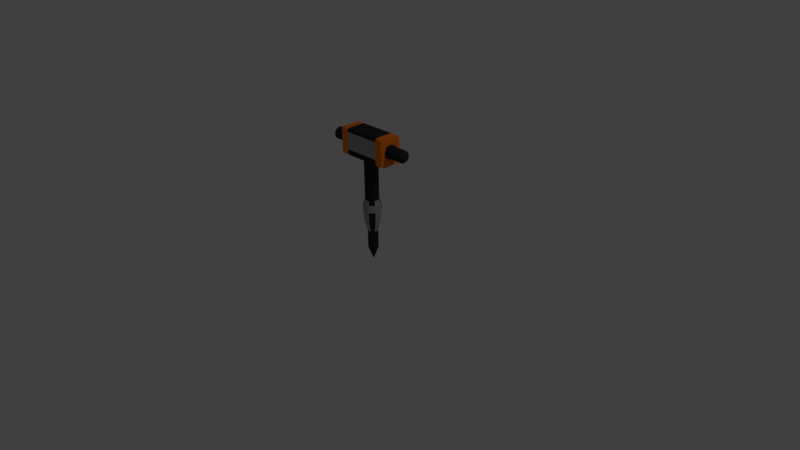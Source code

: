 # Source: jackhammer.blend  (saved by Blender 2.77.0; exported with 4.5.12 LTS)
import bpy
from mathutils import Matrix  # noqa: F401  (used for matrix-valued properties, if any)

bpy.ops.wm.read_factory_settings(use_empty=True)
scene = bpy.context.scene
scene.name = 'Scene'

# ---- collections
col_collection_1 = bpy.data.collections.new('Collection 1'); scene.collection.children.link(col_collection_1)

# ---- materials (node trees are filled in below, after node groups)
mat_gray = bpy.data.materials.new('gray')
mat_gray.alpha_threshold = 0.0
mat_gray.use_transparent_shadow = False
mat_gray.diffuse_color = (0.3931, 0.3931, 0.3931, 1.0)
mat_gray.roughness = 0.5
mat_orange = bpy.data.materials.new('orange')
mat_orange.alpha_threshold = 0.0
mat_orange.use_transparent_shadow = False
mat_orange.diffuse_color = (1.0, 0.2235, 0.01766, 1.0)
mat_orange.roughness = 0.5
mat_black = bpy.data.materials.new('black')
mat_black.alpha_threshold = 0.0
mat_black.use_transparent_shadow = False
mat_black.diffuse_color = (0.03106, 0.03106, 0.03106, 1.0)
mat_black.roughness = 0.5

# ---- material node trees

# ---- world
world_world = bpy.data.worlds.new('World'); scene.world = world_world
world_world.color = (0.05088, 0.05088, 0.05088)
world_world.use_sun_shadow = False
world_world.sun_shadow_jitter_overblur = 0.0
world_world.cycles.sampling_method = 'MANUAL'

# ---- cameras
cam_camera = bpy.data.cameras.new('Camera')
cam_camera.clip_end = 100.0
cam_camera.lens = 35.0
cam_camera.sensor_width = 32.0
cam_camera.sensor_height = 18.0
cam_camera.ortho_scale = 7.314
cam_camera.dof.focus_distance = 0.0
cam_camera.dof.aperture_fstop = 128.0

# ---- lights
light_lamp = bpy.data.lights.new('Lamp', 'POINT')
light_lamp.transmission_factor = 0.0
light_lamp.cutoff_distance = 30.0
light_lamp.energy = 100.0
light_lamp.shadow_buffer_clip_start = 1.001
light_lamp.shadow_soft_size = 0.1
light_lamp.shadow_maximum_resolution = 0.006
light_lamp.use_absolute_resolution = True

# ---- meshes
me_cube_001 = bpy.data.meshes.new('Cube.001')
me_cube_001.from_pydata([(-1.0, -1.0, -0.5), (-1.0, -1.0, 0.5), (-1.0, 1.0, -0.5), (-1.0, 1.0, 0.5), (1.0, -1.0, -0.5), (1.0, -1.0, 0.5), (1.0, 1.0, -0.5), (1.0, 1.0, 0.5), (-1.0, -1.0, 0.7451), (-1.0, -0.7451, 1.0), (-1.0, -0.9253, 0.9253), (-1.0, 0.7451, 1.0), (-1.0, 1.0, 0.7451), (-1.0, 0.9253, 0.9253), (1.0, 1.0, 0.7451), (1.0, 0.7451, 1.0), (1.0, 0.9253, 0.9253), (1.0, -0.7451, 1.0), (1.0, -1.0, 0.7451), (1.0, -0.9253, 0.9253), (-1.0, 1.0, -0.7451), (-1.0, 0.7451, -1.0), (-1.0, 0.9253, -0.9253), (-1.0, -0.7451, -1.0), (-1.0, -1.0, -0.7451), (-1.0, -0.9253, -0.9253), (1.0, 0.7451, -1.0), (1.0, 1.0, -0.7451), (1.0, 0.9253, -0.9253), (1.0, -1.0, -0.7451), (1.0, -0.7451, -1.0), (1.0, -0.9253, -0.9253), (-0.7143, 1.0, 0.5), (-0.4286, 1.0, 0.5), (-0.1429, 1.0, 0.5), (0.1429, 1.0, 0.5), (0.4286, 1.0, 0.5), (0.7143, 1.0, 0.5), (0.7143, 1.0, -0.5), (0.4286, 1.0, -0.5), (0.1429, 1.0, -0.5), (-0.1429, 1.0, -0.5), (-0.4286, 1.0, -0.5), (-0.7143, 1.0, -0.5), (0.7143, -1.0, 0.5), (0.4286, -1.0, 0.5), (0.1429, -1.0, 0.5), (-0.1429, -1.0, 0.5), (-0.4286, -1.0, 0.5), (-0.7143, -1.0, 0.5), (-0.7143, -1.0, -0.5), (-0.4286, -1.0, -0.5), (-0.1429, -1.0, -0.5), (0.1429, -1.0, -0.5), (0.4286, -1.0, -0.5), (0.7143, -1.0, -0.5), (-0.7143, 0.7451, 1.0), (-0.4286, 0.7451, 1.0), (-0.1429, 0.7451, 1.0), (0.1429, 0.7451, 1.0), (0.4286, 0.7451, 1.0), (0.7143, 0.7451, 1.0), (0.7143, 0.9253, 0.9253), (0.4286, 0.9253, 0.9253), (0.1429, 0.9253, 0.9253), (-0.1429, 0.9253, 0.9253), (-0.4286, 0.9253, 0.9253), (-0.7143, 0.9253, 0.9253), (0.7143, 1.0, 0.7451), (0.4286, 1.0, 0.7451), (0.1429, 1.0, 0.7451), (-0.1429, 1.0, 0.7451), (-0.4286, 1.0, 0.7451), (-0.7143, 1.0, 0.7451), (0.7143, -0.7451, 1.0), (0.4286, -0.7451, 1.0), (0.1429, -0.7451, 1.0), (-0.1429, -0.7451, 1.0), (-0.4286, -0.7451, 1.0), (-0.7143, -0.7451, 1.0), (-0.7143, -0.9253, 0.9253), (-0.4286, -0.9253, 0.9253), (-0.1429, -0.9253, 0.9253), (0.1429, -0.9253, 0.9253), (0.4286, -0.9253, 0.9253), (0.7143, -0.9253, 0.9253), (-0.7143, -1.0, 0.7451), (-0.4286, -1.0, 0.7451), (-0.1429, -1.0, 0.7451), (0.1429, -1.0, 0.7451), (0.4286, -1.0, 0.7451), (0.7143, -1.0, 0.7451), (0.7143, 0.7451, -1.0), (0.4286, 0.7451, -1.0), (0.1429, 0.7451, -1.0), (-0.1429, 0.7451, -1.0), (-0.4286, 0.7451, -1.0), (-0.7143, 0.7451, -1.0), (-0.7143, 0.9253, -0.9253), (-0.4286, 0.9253, -0.9253), (-0.1429, 0.9253, -0.9253), (0.1429, 0.9253, -0.9253), (0.4286, 0.9253, -0.9253), (0.7143, 0.9253, -0.9253), (-0.7143, 1.0, -0.7451), (-0.4286, 1.0, -0.7451), (-0.1429, 1.0, -0.7451), (0.1429, 1.0, -0.7451), (0.4286, 1.0, -0.7451), (0.7143, 1.0, -0.7451), (-0.7143, -0.7451, -1.0), (-0.4286, -0.7451, -1.0), (-0.1429, -0.7451, -1.0), (0.1429, -0.7451, -1.0), (0.4286, -0.7451, -1.0), (0.7143, -0.7451, -1.0), (0.7143, -0.9253, -0.9253), (0.4286, -0.9253, -0.9253), (0.1429, -0.9253, -0.9253), (-0.1429, -0.9253, -0.9253), (-0.4286, -0.9253, -0.9253), (-0.7143, -0.9253, -0.9253), (0.7143, -1.0, -0.7451), (0.4286, -1.0, -0.7451), (0.1429, -1.0, -0.7451), (-0.1429, -1.0, -0.7451), (-0.4286, -1.0, -0.7451), (-0.7143, -1.0, -0.7451)], [], [(1, 3, 2, 0), (37, 7, 6, 38), (7, 5, 4, 6), (49, 1, 0, 50), (115, 92, 26, 30), (79, 56, 11, 9), (44, 5, 18, 91), (32, 3, 12, 73), (5, 7, 14, 16, 15, 17, 19, 18), (0, 2, 20, 22, 21, 23, 25, 24), (38, 6, 27, 109), (50, 0, 24, 127), (6, 4, 29, 31, 30, 26, 28, 27), (61, 15, 16, 62), (62, 16, 14, 68), (79, 9, 10, 80), (80, 10, 8, 86), (97, 21, 22, 98), (98, 22, 20, 104), (115, 30, 31, 116), (116, 31, 29, 122), (3, 1, 8, 10, 9, 11, 13, 12), (25, 121, 127, 24), (121, 120, 126, 127), (120, 119, 125, 126), (119, 118, 124, 125), (118, 117, 123, 124), (117, 116, 122, 123), (23, 110, 121, 25), (110, 111, 120, 121), (111, 112, 119, 120), (112, 113, 118, 119), (113, 114, 117, 118), (114, 115, 116, 117), (28, 103, 109, 27), (103, 102, 108, 109), (102, 101, 107, 108), (101, 100, 106, 107), (100, 99, 105, 106), (99, 98, 104, 105), (26, 92, 103, 28), (92, 93, 102, 103), (93, 94, 101, 102), (94, 95, 100, 101), (95, 96, 99, 100), (96, 97, 98, 99), (19, 85, 91, 18), (85, 84, 90, 91), (84, 83, 89, 90), (83, 82, 88, 89), (82, 81, 87, 88), (81, 80, 86, 87), (17, 74, 85, 19), (74, 75, 84, 85), (75, 76, 83, 84), (76, 77, 82, 83), (77, 78, 81, 82), (78, 79, 80, 81), (13, 67, 73, 12), (67, 66, 72, 73), (66, 65, 71, 72), (65, 64, 70, 71), (64, 63, 69, 70), (63, 62, 68, 69), (11, 56, 67, 13), (56, 57, 66, 67), (57, 58, 65, 66), (58, 59, 64, 65), (59, 60, 63, 64), (60, 61, 62, 63), (4, 55, 122, 29), (55, 54, 123, 122), (54, 53, 124, 123), (53, 52, 125, 124), (52, 51, 126, 125), (51, 50, 127, 126), (2, 43, 104, 20), (43, 42, 105, 104), (42, 41, 106, 105), (41, 40, 107, 106), (40, 39, 108, 107), (39, 38, 109, 108), (7, 37, 68, 14), (37, 36, 69, 68), (36, 35, 70, 69), (35, 34, 71, 70), (34, 33, 72, 71), (33, 32, 73, 72), (1, 49, 86, 8), (49, 48, 87, 86), (48, 47, 88, 87), (47, 46, 89, 88), (46, 45, 90, 89), (45, 44, 91, 90), (17, 15, 61, 74), (74, 61, 60, 75), (75, 60, 59, 76), (76, 59, 58, 77), (77, 58, 57, 78), (78, 57, 56, 79), (23, 21, 97, 110), (110, 97, 96, 111), (111, 96, 95, 112), (112, 95, 94, 113), (113, 94, 93, 114), (114, 93, 92, 115), (5, 44, 55, 4), (44, 45, 54, 55), (45, 46, 53, 54), (46, 47, 52, 53), (47, 48, 51, 52), (48, 49, 50, 51), (3, 32, 43, 2), (32, 33, 42, 43), (33, 34, 41, 42), (34, 35, 40, 41), (35, 36, 39, 40), (36, 37, 38, 39)])
me_cube_001.polygons.foreach_set('material_index', [1, 1, 1, 1, 1, 1, 1, 1, 1, 1, 1, 1, 1, 1, 1, 1, 1, 1, 1, 1, 1, 1, 1, 2, 2, 2, 2, 2, 1, 2, 2, 2, 2, 2, 1, 2, 2, 2, 2, 2, 1, 2, 2, 2, 2, 2, 1, 2, 2, 2, 2, 2, 1, 2, 2, 2, 2, 2, 1, 2, 2, 2, 2, 2, 1, 2, 2, 2, 2, 2, 1, 2, 2, 2, 2, 2, 1, 2, 2, 2, 2, 2, 1, 2, 2, 2, 2, 2, 1, 0, 0, 0, 0, 0, 1, 2, 2, 2, 2, 2, 1, 2, 2, 2, 2, 2, 1, 0, 0, 0, 0, 0, 1, 0, 0, 0, 0, 0])
me_cube_001.materials.append(mat_gray)
me_cube_001.materials.append(mat_orange)
me_cube_001.materials.append(mat_black)
me_cube_001.use_remesh_preserve_volume = False
me_cube_001.use_remesh_preserve_attributes = False
me_cube_001.use_mirror_vertex_groups = False
me_cube_001.update()
me_cylinder = bpy.data.meshes.new('Cylinder')
me_cylinder.from_pydata([(0.0, 1.0, -1.0), (0.0, 1.0, 1.0), (0.3827, 0.9239, -1.0), (0.3827, 0.9239, 1.0), (0.7071, 0.7071, -1.0), (0.7071, 0.7071, 1.0), (0.9239, 0.3827, -1.0), (0.9239, 0.3827, 1.0), (1.0, -4.371e-08, -1.0), (1.0, -4.371e-08, 1.0), (0.9239, -0.3827, -1.0), (0.9239, -0.3827, 1.0), (0.7071, -0.7071, -1.0), (0.7071, -0.7071, 1.0), (0.3827, -0.9239, -1.0), (0.3827, -0.9239, 1.0), (1.51e-07, -1.0, -1.0), (1.51e-07, -1.0, 1.0), (-0.3827, -0.9239, -1.0), (-0.3827, -0.9239, 1.0), (-0.7071, -0.7071, -1.0), (-0.7071, -0.7071, 1.0), (-0.9239, -0.3827, -1.0), (-0.9239, -0.3827, 1.0), (-1.0, 1.192e-08, -1.0), (-1.0, 1.192e-08, 1.0), (-0.9239, 0.3827, -1.0), (-0.9239, 0.3827, 1.0), (-0.7071, 0.7071, -1.0), (-0.7071, 0.7071, 1.0), (-0.3827, 0.9239, -1.0), (-0.3827, 0.9239, 1.0)], [], [(0, 1, 3, 2), (2, 3, 5, 4), (4, 5, 7, 6), (6, 7, 9, 8), (8, 9, 11, 10), (10, 11, 13, 12), (12, 13, 15, 14), (14, 15, 17, 16), (16, 17, 19, 18), (18, 19, 21, 20), (20, 21, 23, 22), (22, 23, 25, 24), (24, 25, 27, 26), (26, 27, 29, 28), (3, 1, 31, 29, 27, 25, 23, 21, 19, 17, 15, 13, 11, 9, 7, 5), (28, 29, 31, 30), (30, 31, 1, 0), (0, 2, 4, 6, 8, 10, 12, 14, 16, 18, 20, 22, 24, 26, 28, 30)])
me_cylinder.materials.append(mat_black)
me_cylinder.use_remesh_preserve_volume = False
me_cylinder.use_remesh_preserve_attributes = False
me_cylinder.use_mirror_vertex_groups = False
me_cylinder.update()
me_cylinder_001 = bpy.data.meshes.new('Cylinder.001')
me_cylinder_001.from_pydata([(0.0, 1.0, -1.0), (0.0, 1.0, 1.0), (0.3827, 0.9239, -1.0), (0.3827, 0.9239, 1.0), (0.7071, 0.7071, -1.0), (0.7071, 0.7071, 1.0), (0.9239, 0.3827, -1.0), (0.9239, 0.3827, 1.0), (1.0, -4.371e-08, -1.0), (1.0, -4.371e-08, 1.0), (0.9239, -0.3827, -1.0), (0.9239, -0.3827, 1.0), (0.7071, -0.7071, -1.0), (0.7071, -0.7071, 1.0), (0.3827, -0.9239, -1.0), (0.3827, -0.9239, 1.0), (1.51e-07, -1.0, -1.0), (1.51e-07, -1.0, 1.0), (-0.3827, -0.9239, -1.0), (-0.3827, -0.9239, 1.0), (-0.7071, -0.7071, -1.0), (-0.7071, -0.7071, 1.0), (-0.9239, -0.3827, -1.0), (-0.9239, -0.3827, 1.0), (-1.0, 1.192e-08, -1.0), (-1.0, 1.192e-08, 1.0), (-0.9239, 0.3827, -1.0), (-0.9239, 0.3827, 1.0), (-0.7071, 0.7071, -1.0), (-0.7071, 0.7071, 1.0), (-0.3827, 0.9239, -1.0), (-0.3827, 0.9239, 1.0), (0.2027, 0.4893, 1.073), (3.508e-08, 0.5296, 1.073), (-0.2027, 0.4893, 1.073), (-0.3745, 0.3745, 1.073), (-0.4893, 0.2027, 1.073), (-0.5296, 8.944e-09, 1.073), (-0.4893, -0.2027, 1.073), (-0.3745, -0.3745, 1.073), (-0.2027, -0.4893, 1.073), (1.15e-07, -0.5296, 1.073), (0.2027, -0.4893, 1.073), (0.3745, -0.3745, 1.073), (0.4893, -0.2027, 1.073), (0.5296, -2.052e-08, 1.073), (0.4893, 0.2027, 1.073), (0.3745, 0.3745, 1.073), (3.508e-08, 0.5296, -1.073), (0.2027, 0.4893, -1.073), (0.3745, 0.3745, -1.073), (0.4893, 0.2027, -1.073), (0.5296, -2.052e-08, -1.073), (0.4893, -0.2027, -1.073), (0.3745, -0.3745, -1.073), (0.2027, -0.4893, -1.073), (1.15e-07, -0.5296, -1.073), (-0.2027, -0.4893, -1.073), (-0.3745, -0.3745, -1.073), (-0.4893, -0.2027, -1.073), (-0.5296, 8.944e-09, -1.073), (-0.4893, 0.2027, -1.073), (-0.3745, 0.3745, -1.073), (-0.2027, 0.4893, -1.073)], [], [(0, 1, 3, 2), (2, 3, 5, 4), (4, 5, 7, 6), (6, 7, 9, 8), (8, 9, 11, 10), (10, 11, 13, 12), (12, 13, 15, 14), (14, 15, 17, 16), (16, 17, 19, 18), (18, 19, 21, 20), (20, 21, 23, 22), (22, 23, 25, 24), (24, 25, 27, 26), (26, 27, 29, 28), (28, 29, 31, 30), (30, 31, 1, 0), (32, 33, 34, 35, 36, 37, 38, 39, 40, 41, 42, 43, 44, 45, 46, 47), (1, 33, 32, 3), (31, 34, 33, 1), (29, 35, 34, 31), (27, 36, 35, 29), (25, 37, 36, 27), (23, 38, 37, 25), (21, 39, 38, 23), (19, 40, 39, 21), (17, 41, 40, 19), (15, 42, 41, 17), (13, 43, 42, 15), (11, 44, 43, 13), (9, 45, 44, 11), (7, 46, 45, 9), (5, 47, 46, 7), (3, 32, 47, 5), (48, 49, 50, 51, 52, 53, 54, 55, 56, 57, 58, 59, 60, 61, 62, 63), (2, 49, 48, 0), (4, 50, 49, 2), (6, 51, 50, 4), (8, 52, 51, 6), (10, 53, 52, 8), (12, 54, 53, 10), (14, 55, 54, 12), (16, 56, 55, 14), (18, 57, 56, 16), (20, 58, 57, 18), (22, 59, 58, 20), (24, 60, 59, 22), (26, 61, 60, 24), (28, 62, 61, 26), (30, 63, 62, 28), (0, 48, 63, 30)])
me_cylinder_001.materials.append(mat_black)
me_cylinder_001.use_remesh_preserve_volume = False
me_cylinder_001.use_remesh_preserve_attributes = False
me_cylinder_001.use_mirror_vertex_groups = False
me_cylinder_001.update()
me_cylinder_002 = bpy.data.meshes.new('Cylinder.002')
me_cylinder_002.from_pydata([(0.0, 1.0, -1.0), (0.0, 1.0, 1.0), (0.3827, 0.9239, -1.0), (0.3827, 0.9239, 1.0), (0.7071, 0.7071, -1.0), (0.7071, 0.7071, 1.0), (0.9239, 0.3827, -1.0), (0.9239, 0.3827, 1.0), (1.0, -4.371e-08, -1.0), (1.0, -4.371e-08, 1.0), (0.9239, -0.3827, -1.0), (0.9239, -0.3827, 1.0), (0.7071, -0.7071, -1.0), (0.7071, -0.7071, 1.0), (0.3827, -0.9239, -1.0), (0.3827, -0.9239, 1.0), (1.51e-07, -1.0, -1.0), (1.51e-07, -1.0, 1.0), (-0.3827, -0.9239, -1.0), (-0.3827, -0.9239, 1.0), (-0.7071, -0.7071, -1.0), (-0.7071, -0.7071, 1.0), (-0.9239, -0.3827, -1.0), (-0.9239, -0.3827, 1.0), (-1.0, 1.192e-08, -1.0), (-1.0, 1.192e-08, 1.0), (-0.9239, 0.3827, -1.0), (-0.9239, 0.3827, 1.0), (-0.7071, 0.7071, -1.0), (-0.7071, 0.7071, 1.0), (-0.3827, 0.9239, -1.0), (-0.3827, 0.9239, 1.0)], [], [(0, 1, 3, 2), (2, 3, 5, 4), (4, 5, 7, 6), (6, 7, 9, 8), (8, 9, 11, 10), (10, 11, 13, 12), (12, 13, 15, 14), (14, 15, 17, 16), (16, 17, 19, 18), (18, 19, 21, 20), (20, 21, 23, 22), (22, 23, 25, 24), (24, 25, 27, 26), (26, 27, 29, 28), (3, 1, 31, 29, 27, 25, 23, 21, 19, 17, 15, 13, 11, 9, 7, 5), (28, 29, 31, 30), (30, 31, 1, 0), (0, 2, 4, 6, 8, 10, 12, 14, 16, 18, 20, 22, 24, 26, 28, 30)])
me_cylinder_002.materials.append(mat_black)
me_cylinder_002.use_remesh_preserve_volume = False
me_cylinder_002.use_remesh_preserve_attributes = False
me_cylinder_002.use_mirror_vertex_groups = False
me_cylinder_002.update()
me_cylinder_003 = bpy.data.meshes.new('Cylinder.003')
me_cylinder_003.from_pydata([(0.0, 1.0, -1.0), (0.0, 1.0, 1.0), (0.3827, 0.9239, -1.0), (0.3827, 0.9239, 1.0), (0.7071, 0.7071, -1.0), (0.7071, 0.7071, 1.0), (0.9239, 0.3827, -1.0), (0.9239, 0.3827, 1.0), (1.0, -4.371e-08, -1.0), (1.0, -4.371e-08, 1.0), (0.9239, -0.3827, -1.0), (0.9239, -0.3827, 1.0), (0.7071, -0.7071, -1.0), (0.7071, -0.7071, 1.0), (0.3827, -0.9239, -1.0), (0.3827, -0.9239, 1.0), (1.51e-07, -1.0, -1.0), (1.51e-07, -1.0, 1.0), (-0.3827, -0.9239, -1.0), (-0.3827, -0.9239, 1.0), (-0.7071, -0.7071, -1.0), (-0.7071, -0.7071, 1.0), (-0.9239, -0.3827, -1.0), (-0.9239, -0.3827, 1.0), (-1.0, 1.192e-08, -1.0), (-1.0, 1.192e-08, 1.0), (-0.9239, 0.3827, -1.0), (-0.9239, 0.3827, 1.0), (-0.7071, 0.7071, -1.0), (-0.7071, 0.7071, 1.0), (-0.3827, 0.9239, -1.0), (-0.3827, 0.9239, 1.0)], [], [(0, 1, 3, 2), (2, 3, 5, 4), (4, 5, 7, 6), (6, 7, 9, 8), (8, 9, 11, 10), (10, 11, 13, 12), (12, 13, 15, 14), (14, 15, 17, 16), (16, 17, 19, 18), (18, 19, 21, 20), (20, 21, 23, 22), (22, 23, 25, 24), (24, 25, 27, 26), (26, 27, 29, 28), (3, 1, 31, 29, 27, 25, 23, 21, 19, 17, 15, 13, 11, 9, 7, 5), (28, 29, 31, 30), (30, 31, 1, 0), (0, 2, 4, 6, 8, 10, 12, 14, 16, 18, 20, 22, 24, 26, 28, 30)])
me_cylinder_003.materials.append(mat_black)
me_cylinder_003.use_remesh_preserve_volume = False
me_cylinder_003.use_remesh_preserve_attributes = False
me_cylinder_003.use_mirror_vertex_groups = False
me_cylinder_003.update()
me_cylinder_004 = bpy.data.meshes.new('Cylinder.004')
me_cylinder_004.from_pydata([(0.2134, 0.5153, -11.24), (0.3944, 0.3944, -11.24), (0.5153, 0.2134, -11.24), (0.5577, -3.725e-08, -11.24), (0.5153, -0.2134, -11.24), (0.3944, -0.3944, -11.24), (0.2134, -0.5153, -11.24), (8.523e-07, -0.5577, -11.24), (-0.2134, -0.5153, -11.24), (-0.3944, -0.3944, -11.24), (-0.5153, -0.2134, -11.24), (-0.5577, -3.725e-08, -11.24), (-0.5153, 0.2134, -11.24), (-0.3944, 0.3944, -11.24), (-0.2134, 0.5153, -11.24), (5.32e-07, 0.5577, -11.24), (-4.657e-08, 0.8672, -1.0), (0.0, 1.0, -0.8698), (-4.843e-08, 0.8672, 1.0), (0.0, 1.0, 0.8698), (0.3319, 0.8012, -1.0), (0.3827, 0.9239, -0.8698), (0.3319, 0.8012, 1.0), (0.3827, 0.9239, 0.8698), (0.6132, 0.6132, -1.0), (0.7071, 0.7071, -0.8698), (0.6132, 0.6132, 1.0), (0.7071, 0.7071, 0.8698), (0.8012, 0.3319, -1.0), (0.9239, 0.3827, -0.8698), (0.8012, 0.3319, 1.0), (0.9239, 0.3827, 0.8698), (0.8672, -4.47e-08, -1.0), (1.0, -4.371e-08, -0.8698), (0.8672, -4.47e-08, 1.0), (1.0, -4.371e-08, 0.8698), (0.8012, -0.3319, -1.0), (0.9239, -0.3827, -0.8698), (0.8012, -0.3319, 1.0), (0.9239, -0.3827, 0.8698), (0.6132, -0.6132, -1.0), (0.7071, -0.7071, -0.8698), (0.6132, -0.6132, 1.0), (0.7071, -0.7071, 0.8698), (0.3319, -0.8012, -1.0), (0.3827, -0.9239, -0.8698), (0.3319, -0.8012, 1.0), (0.3827, -0.9239, 0.8698), (1.118e-07, -0.8672, -1.0), (1.51e-07, -1.0, -0.8698), (1.08e-07, -0.8672, 1.0), (1.51e-07, -1.0, 0.8698), (-0.3319, -0.8012, -1.0), (-0.3827, -0.9239, -0.8698), (-0.3319, -0.8012, 1.0), (-0.3827, -0.9239, 0.8698), (-0.6132, -0.6132, -1.0), (-0.7071, -0.7071, -0.8698), (-0.6132, -0.6132, 1.0), (-0.7071, -0.7071, 0.8698), (-0.8012, -0.3319, -1.0), (-0.9239, -0.3827, -0.8698), (-0.8012, -0.3319, 1.0), (-0.9239, -0.3827, 0.8698), (-0.8672, -5.588e-09, -1.0), (-1.0, 1.192e-08, -0.8698), (-0.8672, -7.451e-09, 1.0), (-1.0, 1.192e-08, 0.8698), (-0.8012, 0.3319, -1.0), (-0.9239, 0.3827, -0.8698), (-0.8012, 0.3319, 1.0), (-0.9239, 0.3827, 0.8698), (-0.6132, 0.6132, -1.0), (-0.7071, 0.7071, -0.8698), (-0.6132, 0.6132, 1.0), (-0.7071, 0.7071, 0.8698), (-0.3319, 0.8012, -1.0), (-0.3827, 0.9239, -0.8698), (-0.3319, 0.8012, 1.0), (-0.3827, 0.9239, 0.8698), (-0.2134, 0.5153, -4.052), (-0.3319, 0.8012, -3.748), (-0.3944, 0.3944, -4.052), (-0.6132, 0.6132, -3.748), (-0.5153, 0.2134, -4.052), (-0.8012, 0.3319, -3.748), (-0.5577, -3.725e-08, -4.052), (-0.8672, -5.588e-09, -3.748), (-0.5153, -0.2134, -4.052), (-0.8012, -0.3319, -3.748), (-0.3944, -0.3944, -4.052), (-0.6132, -0.6132, -3.748), (-0.2134, -0.5153, -4.052), (-0.3319, -0.8012, -3.748), (1.937e-07, -0.5577, -4.052), (1.612e-07, -0.8672, -3.748), (0.2134, -0.5153, -4.052), (0.3319, -0.8012, -3.748), (0.3944, -0.3944, -4.052), (0.6132, -0.6132, -3.748), (0.5153, -0.2134, -4.052), (0.8012, -0.3319, -3.748), (0.5577, -3.725e-08, -4.052), (0.8672, -4.47e-08, -3.748), (0.5153, 0.2134, -4.052), (0.8012, 0.3319, -3.748), (0.3944, 0.3944, -4.052), (0.6132, 0.6132, -3.748), (-1.267e-07, 0.5577, -4.052), (2.84e-09, 0.8672, -3.748), (0.2134, 0.5153, -4.052), (0.3319, 0.8012, -3.748), (1.307e-06, 0.07467, -14.3), (-0.02857, 0.06899, -14.3), (0.0528, 0.0528, -14.3), (0.02858, 0.06899, -14.3), (-0.07467, -6.676e-09, -14.3), (-0.06899, -0.02858, -14.3), (-0.0528, -0.0528, -14.3), (-0.02857, -0.06899, -14.3), (1.35e-06, -0.07467, -14.3), (0.02858, -0.06899, -14.3), (0.0528, -0.0528, -14.3), (0.06899, -0.02858, -14.3), (0.07467, -6.676e-09, -14.3), (0.06899, 0.02858, -14.3), (-0.0528, 0.0528, -14.3), (-0.06899, 0.02858, -14.3), (2.832e-08, 0.787, -3.842), (7.058e-08, 0.9075, -3.724), (0.3473, 0.8384, -3.724), (0.3012, 0.7271, -3.842), (0.8384, 0.3473, -3.724), (0.7271, 0.3012, -3.842), (0.9075, -3.995e-08, -3.724), (0.787, -4.085e-08, -3.842), (0.8384, -0.3473, -3.724), (0.7271, -0.3012, -3.842), (0.3473, -0.8384, -3.724), (0.3012, -0.7271, -3.842), (2.076e-07, -0.9075, -3.724), (1.72e-07, -0.787, -3.842), (-0.3473, -0.8384, -3.724), (-0.3012, -0.7271, -3.842), (-0.8384, -0.3473, -3.724), (-0.7271, -0.3012, -3.842), (-0.9075, 1.054e-08, -3.724), (-0.787, -5.356e-09, -3.842), (-0.8384, 0.3473, -3.724), (-0.7271, 0.3012, -3.842), (-0.3473, 0.8384, -3.724), (-0.3012, 0.7271, -3.842), (6.18e-08, 0.477, -6.582), (8.741e-08, 0.55, -6.511), (0.2105, 0.5081, -6.511), (0.1825, 0.4407, -6.582), (0.5081, 0.2105, -6.511), (0.4407, 0.1825, -6.582), (0.55, -2.666e-08, -6.511), (0.477, -2.721e-08, -6.582), (0.5081, -0.2105, -6.511), (0.4407, -0.1825, -6.582), (0.2105, -0.5081, -6.511), (0.1825, -0.4407, -6.582), (1.705e-07, -0.55, -6.511), (1.489e-07, -0.477, -6.582), (-0.2105, -0.5081, -6.511), (-0.1825, -0.4407, -6.582), (-0.5081, -0.2105, -6.511), (-0.4407, -0.1825, -6.582), (-0.55, 3.937e-09, -6.511), (-0.477, -5.695e-09, -6.582), (-0.5081, 0.2105, -6.511), (-0.4407, 0.1825, -6.582), (-0.2105, 0.5081, -6.511), (-0.1825, 0.4407, -6.582), (0.2436, 0.5881, 2.37), (0.2809, 0.6782, 2.275), (1.255e-08, 0.734, 2.275), (-2.3e-08, 0.6366, 2.37), (0.5881, 0.2436, 2.37), (0.6782, 0.2809, 2.275), (0.6366, -3.215e-08, 2.37), (0.734, -3.142e-08, 2.275), (0.5881, -0.2436, 2.37), (0.6782, -0.2809, 2.275), (0.2436, -0.5881, 2.37), (0.2809, -0.6782, 2.275), (9.185e-08, -0.6366, 2.37), (1.234e-07, -0.734, 2.275), (-0.2436, -0.5881, 2.37), (-0.2809, -0.6782, 2.275), (-0.5881, -0.2436, 2.37), (-0.6782, -0.2809, 2.275), (-0.6366, -4.808e-09, 2.37), (-0.734, 9.414e-09, 2.275), (-0.5881, 0.2436, 2.37), (-0.6782, 0.2809, 2.275), (-0.2436, 0.5881, 2.37), (-0.2809, 0.6782, 2.275), (1.204e-06, 0.01178, -14.38), (-0.004506, 0.01088, -14.38), (0.008329, 0.008328, -14.38), (0.004508, 0.01088, -14.38), (-0.01178, -2.005e-09, -14.38), (-0.01088, -0.004507, -14.38), (-0.008327, -0.008328, -14.38), (-0.004506, -0.01088, -14.38), (1.211e-06, -0.01178, -14.38), (0.004508, -0.01088, -14.38), (0.008329, -0.008328, -14.38), (0.01088, -0.004507, -14.38), (0.01178, -2.005e-09, -14.38), (0.01088, 0.004507, -14.38), (-0.008327, 0.008328, -14.38), (-0.01088, 0.004507, -14.38)], [], [(77, 79, 19, 17), (25, 27, 31, 29), (29, 31, 35, 33), (33, 35, 39, 37), (37, 39, 43, 41), (41, 43, 47, 45), (45, 47, 51, 49), (49, 51, 55, 53), (53, 55, 59, 57), (57, 59, 63, 61), (61, 63, 67, 65), (65, 67, 71, 69), (69, 71, 75, 73), (73, 75, 79, 77), (21, 23, 27, 25), (72, 76, 81, 83), (22, 18, 78, 74, 70, 66, 62, 58, 54, 50, 46, 42, 38, 34, 30, 26), (17, 19, 23, 21), (36, 32, 135, 137), (35, 31, 181, 183), (21, 25, 24, 20), (27, 23, 22, 26), (25, 29, 28, 24), (31, 27, 26, 30), (49, 53, 142, 140), (34, 38, 184, 182), (76, 77, 150, 151), (54, 55, 191, 190), (37, 41, 40, 36), (43, 39, 38, 42), (41, 45, 44, 40), (47, 43, 42, 46), (29, 33, 134, 132), (39, 35, 183, 185), (37, 36, 137, 136), (79, 78, 198, 199), (53, 57, 56, 52), (59, 55, 54, 58), (57, 61, 60, 56), (63, 59, 58, 62), (16, 76, 151, 128), (18, 22, 176, 179), (33, 37, 136, 134), (38, 39, 185, 184), (69, 73, 72, 68), (75, 71, 70, 74), (73, 77, 76, 72), (79, 75, 74, 78), (60, 61, 144, 145), (62, 66, 194, 192), (82, 80, 14, 13), (32, 36, 101, 103), (52, 56, 91, 93), (28, 32, 103, 105), (48, 52, 93, 95), (68, 72, 83, 85), (24, 28, 105, 107), (44, 48, 95, 97), (64, 68, 85, 87), (20, 24, 107, 111), (40, 44, 97, 99), (60, 64, 87, 89), (16, 20, 111, 109), (36, 40, 99, 101), (14, 15, 112, 113), (56, 60, 89, 91), (108, 80, 81, 109), (80, 82, 83, 81), (82, 84, 85, 83), (84, 86, 87, 85), (86, 88, 89, 87), (88, 90, 91, 89), (90, 92, 93, 91), (92, 94, 95, 93), (94, 96, 97, 95), (96, 98, 99, 97), (98, 100, 101, 99), (100, 102, 103, 101), (102, 104, 105, 103), (104, 106, 107, 105), (106, 110, 111, 107), (110, 108, 109, 111), (76, 16, 109, 81), (92, 90, 9, 8), (102, 100, 4, 3), (88, 86, 11, 10), (98, 96, 6, 5), (110, 106, 1, 0), (84, 82, 13, 12), (94, 92, 8, 7), (104, 102, 3, 2), (80, 108, 15, 14), (90, 88, 10, 9), (100, 98, 5, 4), (108, 110, 0, 15), (86, 84, 12, 11), (96, 94, 7, 6), (106, 104, 2, 1), (124, 123, 211, 212), (12, 13, 126, 127), (11, 12, 127, 116), (13, 14, 113, 126), (6, 7, 120, 121), (15, 0, 115, 112), (0, 1, 114, 115), (1, 2, 125, 114), (10, 11, 116, 117), (3, 4, 123, 124), (4, 5, 122, 123), (5, 6, 121, 122), (2, 3, 124, 125), (7, 8, 119, 120), (8, 9, 118, 119), (9, 10, 117, 118), (138, 140, 164, 162), (144, 146, 170, 168), (133, 132, 156, 157), (150, 129, 153, 174), (139, 138, 162, 163), (145, 144, 168, 169), (131, 128, 152, 155), (151, 150, 174, 175), (53, 52, 143, 142), (45, 49, 140, 138), (32, 28, 133, 135), (65, 69, 148, 146), (52, 48, 141, 143), (28, 29, 132, 133), (69, 68, 149, 148), (17, 21, 130, 129), (61, 65, 146, 144), (48, 44, 139, 141), (68, 64, 147, 149), (21, 20, 131, 130), (44, 45, 138, 139), (20, 16, 128, 131), (77, 17, 129, 150), (64, 60, 145, 147), (153, 154, 155, 152), (156, 158, 159, 157), (158, 160, 161, 159), (162, 164, 165, 163), (164, 166, 167, 165), (168, 170, 171, 169), (170, 172, 173, 171), (174, 153, 152, 175), (128, 151, 175, 152), (132, 134, 158, 156), (147, 145, 169, 171), (141, 139, 163, 165), (135, 133, 157, 159), (146, 148, 172, 170), (140, 142, 166, 164), (134, 136, 160, 158), (148, 149, 173, 172), (129, 130, 154, 153), (142, 143, 167, 166), (136, 137, 161, 160), (149, 147, 171, 173), (130, 131, 155, 154), (143, 141, 165, 167), (137, 135, 159, 161), (177, 178, 179, 176), (183, 181, 180, 182), (185, 183, 182, 184), (189, 187, 186, 188), (191, 189, 188, 190), (195, 193, 192, 194), (197, 195, 194, 196), (178, 199, 198, 179), (55, 51, 189, 191), (31, 30, 180, 181), (30, 34, 182, 180), (70, 71, 197, 196), (50, 54, 190, 188), (51, 47, 187, 189), (71, 67, 195, 197), (22, 23, 177, 176), (47, 46, 186, 187), (46, 50, 188, 186), (66, 70, 196, 194), (23, 19, 178, 177), (19, 79, 199, 178), (67, 63, 193, 195), (63, 62, 192, 193), (78, 18, 179, 198), (200, 203, 202, 213, 212, 211, 210, 209, 208, 207, 206, 205, 204, 215, 214, 201), (119, 118, 206, 207), (122, 121, 209, 210), (121, 120, 208, 209), (120, 119, 207, 208), (123, 122, 210, 211), (118, 117, 205, 206), (125, 124, 212, 213), (116, 127, 215, 204), (127, 126, 214, 215), (113, 112, 200, 201), (126, 113, 201, 214), (112, 115, 203, 200), (115, 114, 202, 203), (114, 125, 213, 202), (117, 116, 204, 205)])
me_cylinder_004.polygons.foreach_set('material_index', [1, 1, 1, 1, 1, 1, 1, 1, 1, 1, 1, 1, 1, 1, 1, 0, 0, 1, 0, 1, 1, 1, 1, 1, 1, 1, 1, 1, 1, 1, 1, 1, 1, 1, 1, 1, 1, 1, 1, 1, 0, 1, 1, 1, 1, 1, 1, 1, 1, 1, 0, 0, 0, 0, 0, 0, 0, 0, 0, 0, 0, 0, 0, 0, 0, 0, 0, 0, 0, 0, 0, 0, 0, 0, 0, 0, 0, 0, 0, 0, 0, 0, 0, 0, 0, 0, 0, 0, 0, 0, 0, 0, 0, 0, 0, 0, 0, 0, 0, 0, 0, 0, 0, 0, 0, 0, 0, 0, 0, 0, 0, 0, 0, 0, 1, 1, 1, 1, 1, 1, 1, 1, 1, 1, 0, 1, 0, 1, 1, 1, 1, 0, 0, 0, 1, 0, 1, 0, 0, 0, 0, 0, 0, 0, 0, 0, 1, 1, 1, 1, 1, 1, 1, 1, 1, 1, 1, 1, 1, 0, 1, 1, 1, 1, 1, 1, 1, 1, 1, 1, 1, 1, 1, 1, 1, 1, 1, 1, 1, 1, 1, 1, 1, 1, 1, 1, 0, 0, 0, 0, 0, 0, 0, 0, 0, 0, 0, 0, 0, 0, 0, 0])
me_cylinder_004.materials.append(mat_black)
me_cylinder_004.materials.append(mat_gray)
me_cylinder_004.use_remesh_preserve_volume = False
me_cylinder_004.use_remesh_preserve_attributes = False
me_cylinder_004.use_mirror_vertex_groups = False
me_cylinder_004.update()

# ---- objects
ob_lamp = bpy.data.objects.new('Lamp', light_lamp)
ob_camera = bpy.data.objects.new('Camera', cam_camera)
ob_cube = bpy.data.objects.new('Cube', me_cube_001)
ob_cylinder = bpy.data.objects.new('Cylinder', me_cylinder)
ob_cylinder_001 = bpy.data.objects.new('Cylinder.001', me_cylinder_001)
ob_cylinder_002 = bpy.data.objects.new('Cylinder.002', me_cylinder_002)
ob_cylinder_003 = bpy.data.objects.new('Cylinder.003', me_cylinder_003)
ob_cylinder_004 = bpy.data.objects.new('Cylinder.004', me_cylinder_004)

# ---- transforms, parenting, visibility, modifiers, constraints
ob_lamp.location = (4.076, 1.005, 5.904)
ob_lamp.rotation_euler = (0.6503, 0.05522, 1.866)
ob_lamp.lock_rotations_4d = False
ob_lamp.empty_display_type = 'ARROWS'
ob_lamp.color = (0.0, 0.0, 0.0, 0.0)
ob_lamp.lineart.crease_threshold = 0.0
ob_camera.location = (7.481, -6.508, 5.344)
ob_camera.rotation_euler = (1.109, 0.01082, 0.8149)
ob_camera.lock_rotations_4d = False
ob_camera.empty_display_type = 'ARROWS'
ob_camera.color = (0.0, 0.0, 0.0, 0.0)
ob_camera.display_type = 'WIRE'
ob_camera.lineart.crease_threshold = 0.0
ob_cube.location = (0.0, 4.53e-06, 1.507)
ob_cube.scale = (0.35, 0.15, 0.18)
ob_cube.lineart.crease_threshold = 0.0
ob_cylinder.location = (0.0, 0.0, 1.507)
ob_cylinder.rotation_euler = (0.0, 1.571, 0.0)
ob_cylinder.scale = (0.09, 0.09, 0.37)
ob_cylinder.lineart.crease_threshold = 0.0
ob_cylinder_001.location = (0.0, 0.0, 1.507)
ob_cylinder_001.rotation_euler = (0.0, 1.571, 0.0)
ob_cylinder_001.scale = (0.08, 0.08, 0.58)
ob_cylinder_001.lineart.crease_threshold = 0.0
ob_cylinder_002.location = (0.0, 4.53e-06, 1.33)
ob_cylinder_002.scale = (0.11, 0.11, 0.01)
ob_cylinder_002.lineart.crease_threshold = 0.0
ob_cylinder_003.location = (0.0, 4.53e-06, 1.021)
ob_cylinder_003.scale = (0.09, 0.09, 0.3)
ob_cylinder_003.lineart.crease_threshold = 0.0
ob_cylinder_004.location = (0.0, 4.53e-06, 0.6781)
ob_cylinder_004.scale = (0.12, 0.12, 0.05)
ob_cylinder_004.lineart.crease_threshold = 0.0

# ---- collection membership
col_collection_1.objects.link(ob_lamp)
col_collection_1.objects.link(ob_camera)
col_collection_1.objects.link(ob_cube)
col_collection_1.objects.link(ob_cylinder)
col_collection_1.objects.link(ob_cylinder_001)
col_collection_1.objects.link(ob_cylinder_002)
col_collection_1.objects.link(ob_cylinder_003)
col_collection_1.objects.link(ob_cylinder_004)

# ---- scene / render settings (as saved in the file)
scene.camera = ob_camera
scene.frame_start = 1; scene.frame_end = 250; scene.frame_set(1)
scene.render.engine = 'BLENDER_EEVEE_NEXT'
scene.render.resolution_percentage = 50
scene.render.dither_intensity = 0.0
scene.cycles.use_denoising = False
scene.cycles.samples = 128
scene.cycles.sampling_pattern = 'TABULATED_SOBOL'
scene.cycles.light_sampling_threshold = 0.0
scene.cycles.use_adaptive_sampling = False
scene.cycles.use_light_tree = False
scene.cycles.blur_glossy = 0.0
scene.cycles.sample_clamp_indirect = 0.0
scene.view_settings.view_transform = 'Standard'
bpy.context.view_layer.update()
